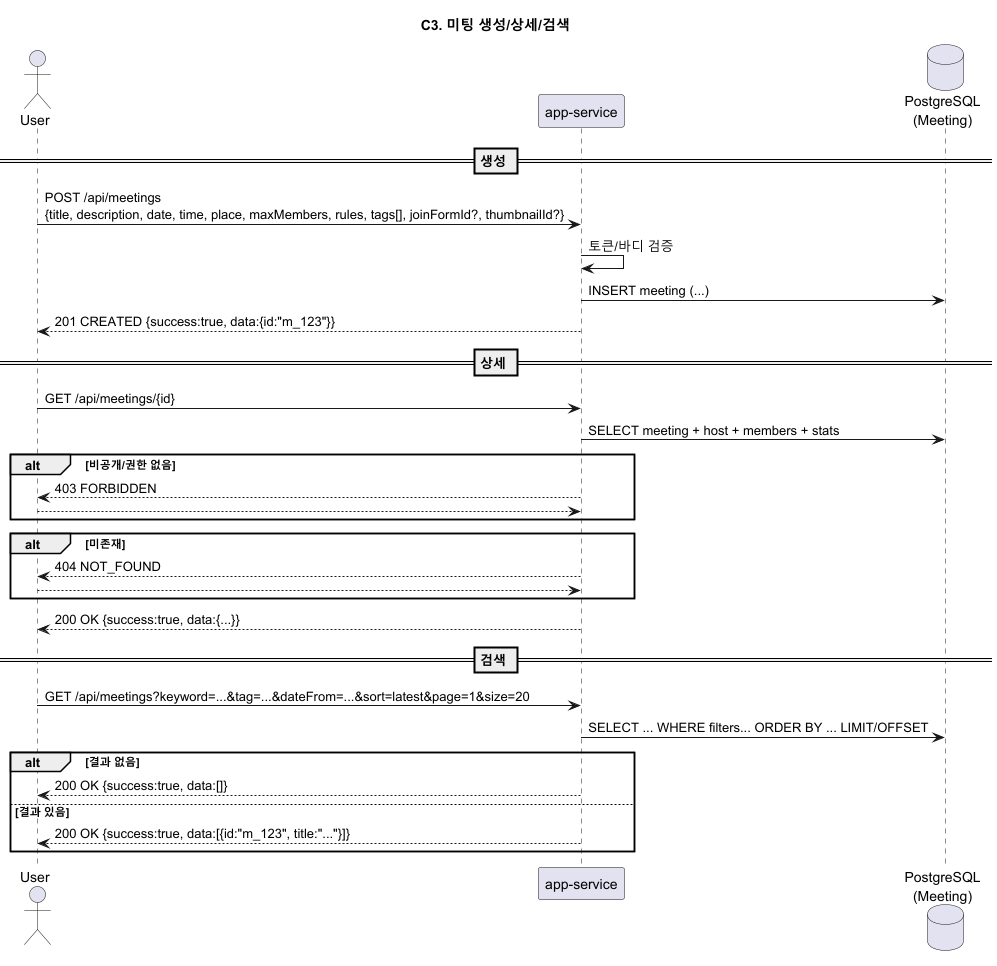

The diagram above was rendered by PlantUML. Its source (embedded in the PNG):
@startuml C3_meetings_base
title C3. 미팅 생성/상세/검색

actor User
participant "app-service" as SVC
database "PostgreSQL\n(Meeting)" as PG

== 생성 ==
User -> SVC: POST /api/meetings\n{title, description, date, time, place, maxMembers, rules, tags[], joinFormId?, thumbnailId?}
SVC -> SVC: 토큰/바디 검증
SVC -> PG: INSERT meeting (...)
SVC --> User: 201 CREATED {success:true, data:{id:"m_123"}}

== 상세 ==
User -> SVC: GET /api/meetings/{id}
SVC -> PG: SELECT meeting + host + members + stats
alt 비공개/권한 없음
  SVC --> User: 403 FORBIDDEN
  return
end
alt 미존재
  SVC --> User: 404 NOT_FOUND
  return
end
SVC --> User: 200 OK {success:true, data:{...}}

== 검색 ==
User -> SVC: GET /api/meetings?keyword=...&tag=...&dateFrom=...&sort=latest&page=1&size=20
SVC -> PG: SELECT ... WHERE filters... ORDER BY ... LIMIT/OFFSET
alt 결과 없음
  SVC --> User: 200 OK {success:true, data:[]}
else 결과 있음
  SVC --> User: 200 OK {success:true, data:[{id:"m_123", title:"..."}]}
end
@enduml